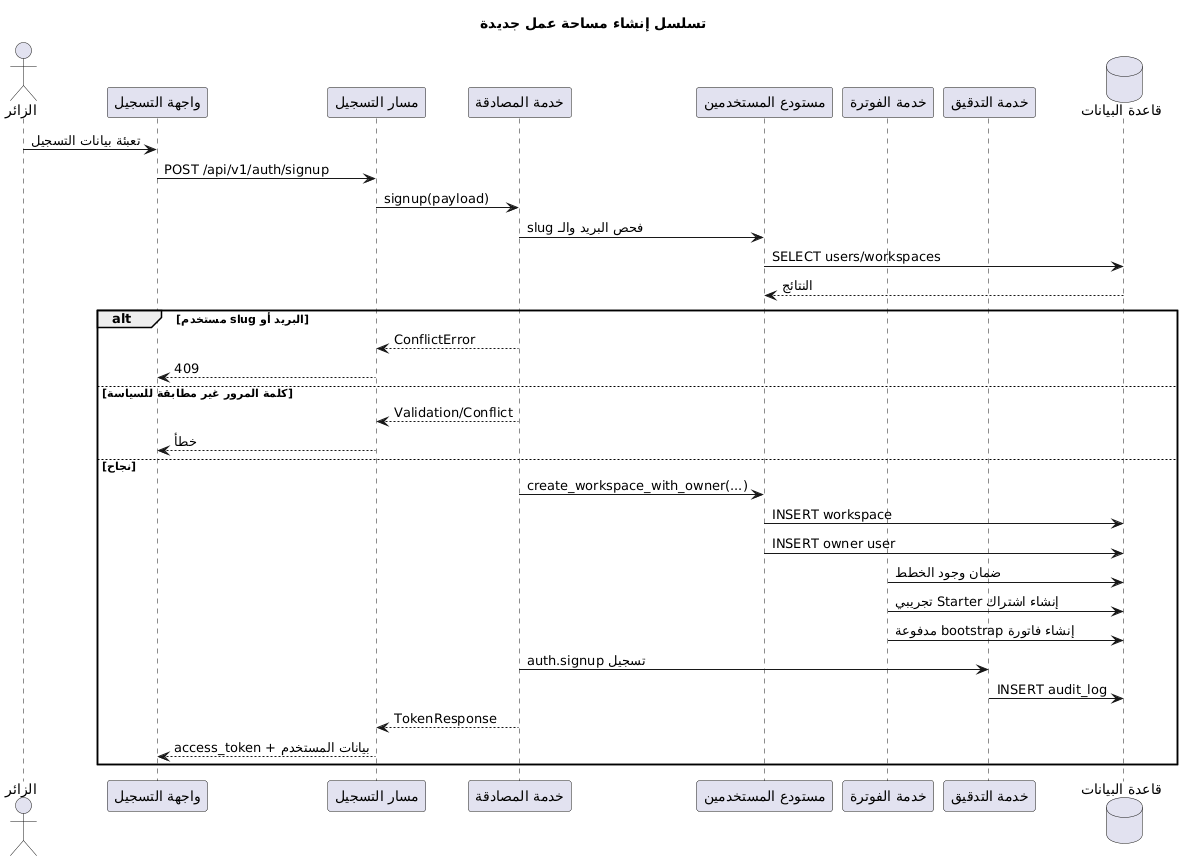

The diagram above was rendered by PlantUML. Its source (embedded in the PNG):
@startuml
title تسلسل إنشاء مساحة عمل جديدة
actor Visitor as "الزائر"
participant UI as "واجهة التسجيل"
participant API as "مسار التسجيل"
participant AuthService as "خدمة المصادقة"
participant UsersRepo as "مستودع المستخدمين"
participant Billing as "خدمة الفوترة"
participant Audit as "خدمة التدقيق"
database DB as "قاعدة البيانات"

Visitor -> UI : تعبئة بيانات التسجيل
UI -> API : POST /api/v1/auth/signup
API -> AuthService : signup(payload)

AuthService -> UsersRepo : فحص البريد والـ slug
UsersRepo -> DB : SELECT users/workspaces
DB --> UsersRepo : النتائج

alt البريد أو slug مستخدم
  AuthService --> API : ConflictError
  API --> UI : 409
else كلمة المرور غير مطابقة للسياسة
  AuthService --> API : Validation/Conflict
  API --> UI : خطأ
else نجاح
  AuthService -> UsersRepo : create_workspace_with_owner(...)
  UsersRepo -> DB : INSERT workspace
  UsersRepo -> DB : INSERT owner user
  Billing -> DB : ضمان وجود الخطط
  Billing -> DB : إنشاء اشتراك Starter تجريبي
  Billing -> DB : إنشاء فاتورة bootstrap مدفوعة
  AuthService -> Audit : تسجيل auth.signup
  Audit -> DB : INSERT audit_log
  AuthService --> API : TokenResponse
  API --> UI : access_token + بيانات المستخدم
end
@enduml